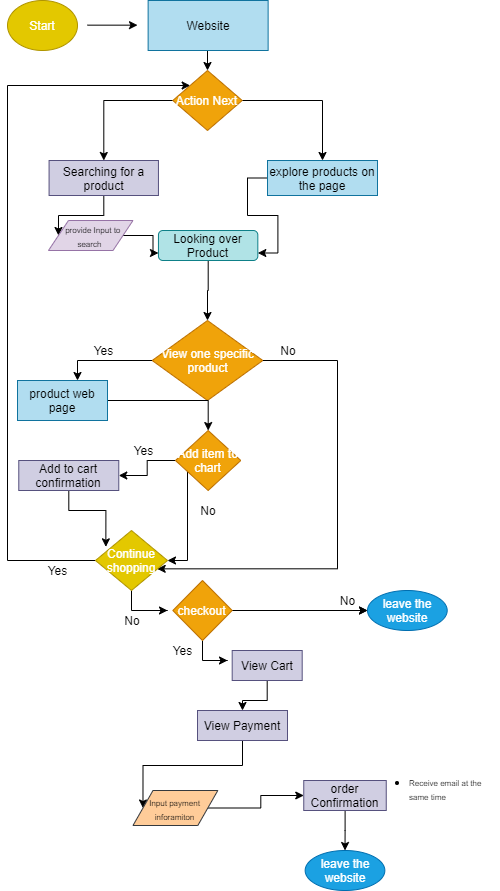

The diagram above was exported from draw.io. Its source (the exported page's mxGraphModel, read from the mxfile embedded in the PNG):
<mxGraphModel dx="505" dy="430" grid="1" gridSize="10" guides="1" tooltips="1" connect="1" arrows="1" fold="1" page="1" pageScale="1" pageWidth="850" pageHeight="1100" math="0" shadow="0">
  <root>
    <mxCell id="0" />
    <mxCell id="1" parent="0" />
    <mxCell id="4" value="" style="endArrow=classic;html=1;" parent="1" edge="1">
      <mxGeometry width="50" height="50" relative="1" as="geometry">
        <mxPoint x="90" y="34.66" as="sourcePoint" />
        <mxPoint x="140" y="34.66" as="targetPoint" />
      </mxGeometry>
    </mxCell>
    <mxCell id="18" value="Start" style="ellipse;whiteSpace=wrap;html=1;fillColor=#e3c800;strokeColor=#B09500;fontColor=#ffffff;" parent="1" vertex="1">
      <mxGeometry x="10" y="10" width="70" height="50" as="geometry" />
    </mxCell>
    <mxCell id="68" style="edgeStyle=orthogonalEdgeStyle;rounded=0;orthogonalLoop=1;jettySize=auto;html=1;entryX=0.5;entryY=0;entryDx=0;entryDy=0;" parent="1" source="19" target="30" edge="1">
      <mxGeometry relative="1" as="geometry">
        <Array as="points">
          <mxPoint x="211" y="80" />
        </Array>
      </mxGeometry>
    </mxCell>
    <mxCell id="19" value="Website" style="rounded=0;whiteSpace=wrap;html=1;fillColor=#b1ddf0;strokeColor=#10739e;" parent="1" vertex="1">
      <mxGeometry x="150.63" y="10" width="120" height="50" as="geometry" />
    </mxCell>
    <mxCell id="112" style="edgeStyle=orthogonalEdgeStyle;rounded=0;orthogonalLoop=1;jettySize=auto;html=1;entryX=0;entryY=0.5;entryDx=0;entryDy=0;" parent="1" source="28" target="111" edge="1">
      <mxGeometry relative="1" as="geometry" />
    </mxCell>
    <mxCell id="28" value="&lt;span&gt;Searching for a product&lt;/span&gt;" style="rounded=0;whiteSpace=wrap;html=1;fillColor=#d0cee2;strokeColor=#56517e;" parent="1" vertex="1">
      <mxGeometry x="51.580000000000005" y="170" width="109.37" height="35" as="geometry" />
    </mxCell>
    <mxCell id="73" style="edgeStyle=orthogonalEdgeStyle;rounded=0;orthogonalLoop=1;jettySize=auto;html=1;entryX=1;entryY=0.75;entryDx=0;entryDy=0;" parent="1" source="29" target="70" edge="1">
      <mxGeometry relative="1" as="geometry" />
    </mxCell>
    <mxCell id="29" value="&lt;span&gt;explore products on the page&lt;/span&gt;" style="rounded=0;whiteSpace=wrap;html=1;fillColor=#b1ddf0;strokeColor=#10739e;" parent="1" vertex="1">
      <mxGeometry x="270" y="170" width="110" height="35" as="geometry" />
    </mxCell>
    <mxCell id="36" style="edgeStyle=orthogonalEdgeStyle;rounded=0;orthogonalLoop=1;jettySize=auto;html=1;" parent="1" source="30" target="28" edge="1">
      <mxGeometry relative="1" as="geometry" />
    </mxCell>
    <mxCell id="37" style="edgeStyle=orthogonalEdgeStyle;rounded=0;orthogonalLoop=1;jettySize=auto;html=1;entryX=0.5;entryY=0;entryDx=0;entryDy=0;" parent="1" source="30" target="29" edge="1">
      <mxGeometry relative="1" as="geometry" />
    </mxCell>
    <mxCell id="30" value="Action Next" style="rhombus;whiteSpace=wrap;html=1;fillColor=#f0a30a;strokeColor=#BD7000;fontColor=#ffffff;" parent="1" vertex="1">
      <mxGeometry x="175.32" y="80" width="69.37" height="60" as="geometry" />
    </mxCell>
    <mxCell id="33" value="" style="edgeStyle=orthogonalEdgeStyle;rounded=0;orthogonalLoop=1;jettySize=auto;html=1;" parent="1" source="31" target="32" edge="1">
      <mxGeometry relative="1" as="geometry">
        <Array as="points">
          <mxPoint x="80" y="370" />
        </Array>
      </mxGeometry>
    </mxCell>
    <mxCell id="115" style="edgeStyle=orthogonalEdgeStyle;rounded=0;orthogonalLoop=1;jettySize=auto;html=1;entryX=0.857;entryY=0.639;entryDx=0;entryDy=0;entryPerimeter=0;" edge="1" parent="1" source="31" target="114">
      <mxGeometry relative="1" as="geometry">
        <mxPoint x="310" y="590" as="targetPoint" />
        <Array as="points">
          <mxPoint x="340" y="370" />
          <mxPoint x="340" y="578" />
        </Array>
      </mxGeometry>
    </mxCell>
    <mxCell id="31" value="&lt;span&gt;View one specific product&lt;/span&gt;" style="rhombus;whiteSpace=wrap;html=1;fillColor=#f0a30a;strokeColor=#BD7000;fontColor=#ffffff;" parent="1" vertex="1">
      <mxGeometry x="154.69" y="330" width="110.63" height="80" as="geometry" />
    </mxCell>
    <mxCell id="78" style="edgeStyle=orthogonalEdgeStyle;rounded=0;orthogonalLoop=1;jettySize=auto;html=1;" parent="1" source="32" target="35" edge="1">
      <mxGeometry relative="1" as="geometry" />
    </mxCell>
    <mxCell id="32" value="product web page" style="whiteSpace=wrap;html=1;fillColor=#b1ddf0;strokeColor=#10739e;" parent="1" vertex="1">
      <mxGeometry x="20" y="390" width="90" height="40" as="geometry" />
    </mxCell>
    <mxCell id="34" value="Yes" style="text;html=1;align=center;verticalAlign=middle;resizable=0;points=[];autosize=1;" parent="1" vertex="1">
      <mxGeometry x="91.27" y="350" width="30" height="20" as="geometry" />
    </mxCell>
    <mxCell id="91" style="edgeStyle=orthogonalEdgeStyle;rounded=0;orthogonalLoop=1;jettySize=auto;html=1;entryX=1;entryY=0.5;entryDx=0;entryDy=0;" parent="1" source="35" target="43" edge="1">
      <mxGeometry relative="1" as="geometry" />
    </mxCell>
    <mxCell id="97" style="edgeStyle=orthogonalEdgeStyle;rounded=0;orthogonalLoop=1;jettySize=auto;html=1;entryX=1;entryY=0.5;entryDx=0;entryDy=0;" parent="1" source="35" target="114" edge="1">
      <mxGeometry relative="1" as="geometry">
        <mxPoint x="190" y="560" as="targetPoint" />
        <Array as="points">
          <mxPoint x="190" y="570" />
        </Array>
      </mxGeometry>
    </mxCell>
    <mxCell id="35" value="Add item to chart" style="rhombus;whiteSpace=wrap;html=1;fillColor=#f0a30a;strokeColor=#BD7000;fontColor=#ffffff;" parent="1" vertex="1">
      <mxGeometry x="177.98000000000002" y="440" width="65.32" height="60" as="geometry" />
    </mxCell>
    <mxCell id="98" style="edgeStyle=orthogonalEdgeStyle;rounded=0;orthogonalLoop=1;jettySize=auto;html=1;entryX=0.144;entryY=0.272;entryDx=0;entryDy=0;entryPerimeter=0;" parent="1" source="43" target="114" edge="1">
      <mxGeometry relative="1" as="geometry">
        <mxPoint x="105" y="530" as="targetPoint" />
      </mxGeometry>
    </mxCell>
    <mxCell id="43" value="Add to cart confirmation" style="rounded=0;whiteSpace=wrap;html=1;fillColor=#d0cee2;strokeColor=#56517e;" parent="1" vertex="1">
      <mxGeometry x="21.270000000000003" y="470" width="100" height="30" as="geometry" />
    </mxCell>
    <mxCell id="47" value="" style="edgeStyle=orthogonalEdgeStyle;rounded=0;orthogonalLoop=1;jettySize=auto;html=1;" parent="1" source="45" target="46" edge="1">
      <mxGeometry relative="1" as="geometry" />
    </mxCell>
    <mxCell id="48" value="" style="edgeStyle=orthogonalEdgeStyle;rounded=0;orthogonalLoop=1;jettySize=auto;html=1;" parent="1" source="45" target="46" edge="1">
      <mxGeometry relative="1" as="geometry" />
    </mxCell>
    <mxCell id="100" style="edgeStyle=orthogonalEdgeStyle;rounded=0;orthogonalLoop=1;jettySize=auto;html=1;" parent="1" source="45" edge="1">
      <mxGeometry relative="1" as="geometry">
        <mxPoint x="230" y="670" as="targetPoint" />
      </mxGeometry>
    </mxCell>
    <mxCell id="45" value="checkout" style="rhombus;whiteSpace=wrap;html=1;fillColor=#f0a30a;strokeColor=#BD7000;fontColor=#ffffff;" parent="1" vertex="1">
      <mxGeometry x="175.32" y="590" width="59.37" height="60" as="geometry" />
    </mxCell>
    <mxCell id="46" value="leave the website" style="ellipse;whiteSpace=wrap;html=1;fillColor=#1ba1e2;strokeColor=#006EAF;fontColor=#ffffff;" parent="1" vertex="1">
      <mxGeometry x="370" y="600" width="79.69" height="40" as="geometry" />
    </mxCell>
    <mxCell id="49" value="No" style="text;html=1;align=center;verticalAlign=middle;resizable=0;points=[];autosize=1;" parent="1" vertex="1">
      <mxGeometry x="335" y="600" width="30" height="20" as="geometry" />
    </mxCell>
    <mxCell id="56" style="edgeStyle=orthogonalEdgeStyle;rounded=0;orthogonalLoop=1;jettySize=auto;html=1;entryX=0.5;entryY=0;entryDx=0;entryDy=0;" parent="1" source="54" target="55" edge="1">
      <mxGeometry relative="1" as="geometry" />
    </mxCell>
    <mxCell id="54" value="View Cart" style="whiteSpace=wrap;html=1;fillColor=#d0cee2;strokeColor=#56517e;" parent="1" vertex="1">
      <mxGeometry x="234.69" y="660" width="70" height="30" as="geometry" />
    </mxCell>
    <mxCell id="108" style="edgeStyle=orthogonalEdgeStyle;rounded=0;orthogonalLoop=1;jettySize=auto;html=1;entryX=0;entryY=0.5;entryDx=0;entryDy=0;" parent="1" source="55" target="107" edge="1">
      <mxGeometry relative="1" as="geometry" />
    </mxCell>
    <mxCell id="55" value="View Payment" style="rounded=0;whiteSpace=wrap;html=1;fillColor=#d0cee2;strokeColor=#56517e;" parent="1" vertex="1">
      <mxGeometry x="200" y="720" width="90" height="30" as="geometry" />
    </mxCell>
    <mxCell id="65" value="" style="edgeStyle=orthogonalEdgeStyle;rounded=0;orthogonalLoop=1;jettySize=auto;html=1;" parent="1" source="60" target="64" edge="1">
      <mxGeometry relative="1" as="geometry" />
    </mxCell>
    <mxCell id="60" value="order Confirmation" style="whiteSpace=wrap;html=1;rounded=0;fillColor=#d0cee2;strokeColor=#56517e;" parent="1" vertex="1">
      <mxGeometry x="306.25" y="790" width="82.5" height="30" as="geometry" />
    </mxCell>
    <mxCell id="63" value="&lt;ul&gt;&lt;li&gt;&lt;font style=&quot;font-size: 8px&quot;&gt;Receive email at the same time&lt;/font&gt;&lt;/li&gt;&lt;/ul&gt;" style="text;strokeColor=none;fillColor=none;html=1;whiteSpace=wrap;verticalAlign=middle;overflow=hidden;" parent="1" vertex="1">
      <mxGeometry x="370" y="770" width="132" height="50" as="geometry" />
    </mxCell>
    <mxCell id="64" value="leave the website" style="ellipse;whiteSpace=wrap;html=1;fillColor=#1ba1e2;strokeColor=#006EAF;fontColor=#ffffff;" parent="1" vertex="1">
      <mxGeometry x="307.65999999999997" y="860" width="79.69" height="40" as="geometry" />
    </mxCell>
    <mxCell id="74" style="edgeStyle=orthogonalEdgeStyle;rounded=0;orthogonalLoop=1;jettySize=auto;html=1;" parent="1" source="70" target="31" edge="1">
      <mxGeometry relative="1" as="geometry" />
    </mxCell>
    <mxCell id="70" value="Looking over Product" style="rounded=1;whiteSpace=wrap;html=1;fillColor=#b0e3e6;strokeColor=#0e8088;" parent="1" vertex="1">
      <mxGeometry x="160.95" y="240" width="99.37" height="30" as="geometry" />
    </mxCell>
    <mxCell id="77" value="No" style="text;html=1;strokeColor=none;fillColor=none;align=center;verticalAlign=middle;whiteSpace=wrap;rounded=0;" parent="1" vertex="1">
      <mxGeometry x="270.63" y="350" width="40" height="20" as="geometry" />
    </mxCell>
    <mxCell id="85" value="Yes" style="text;html=1;align=center;verticalAlign=middle;resizable=0;points=[];autosize=1;" parent="1" vertex="1">
      <mxGeometry x="130.95000000000002" y="450" width="30" height="20" as="geometry" />
    </mxCell>
    <mxCell id="87" value="No" style="text;html=1;strokeColor=none;fillColor=none;align=center;verticalAlign=middle;whiteSpace=wrap;rounded=0;" parent="1" vertex="1">
      <mxGeometry x="190.64" y="510" width="40" height="20" as="geometry" />
    </mxCell>
    <mxCell id="102" value="Yes" style="text;html=1;align=center;verticalAlign=middle;resizable=0;points=[];autosize=1;" parent="1" vertex="1">
      <mxGeometry x="170" y="650" width="30" height="20" as="geometry" />
    </mxCell>
    <mxCell id="110" style="edgeStyle=orthogonalEdgeStyle;rounded=0;orthogonalLoop=1;jettySize=auto;html=1;entryX=0;entryY=0.5;entryDx=0;entryDy=0;" parent="1" source="107" target="60" edge="1">
      <mxGeometry relative="1" as="geometry" />
    </mxCell>
    <mxCell id="107" value="&lt;span style=&quot;font-family: &amp;#34;helvetica&amp;#34; ; font-size: 8px&quot;&gt;&lt;font color=&quot;#000000&quot;&gt;Input payment inforamiton&lt;/font&gt;&lt;/span&gt;" style="shape=parallelogram;perimeter=parallelogramPerimeter;whiteSpace=wrap;html=1;fixedSize=1;fillColor=#ffcc99;strokeColor=#36393d;" parent="1" vertex="1">
      <mxGeometry x="135.48" y="800" width="84.84" height="35" as="geometry" />
    </mxCell>
    <mxCell id="113" style="edgeStyle=orthogonalEdgeStyle;rounded=0;orthogonalLoop=1;jettySize=auto;html=1;entryX=0;entryY=0.75;entryDx=0;entryDy=0;" parent="1" source="111" target="70" edge="1">
      <mxGeometry relative="1" as="geometry" />
    </mxCell>
    <mxCell id="111" value="&lt;span style=&quot;font-size: 8px&quot;&gt;&amp;nbsp; provide Input to search&amp;nbsp;&lt;/span&gt;" style="shape=parallelogram;perimeter=parallelogramPerimeter;whiteSpace=wrap;html=1;fixedSize=1;fillColor=#e1d5e7;strokeColor=#9673a6;fontColor=#000000;" parent="1" vertex="1">
      <mxGeometry x="50.959999999999994" y="230" width="84.52" height="30" as="geometry" />
    </mxCell>
    <mxCell id="117" style="edgeStyle=orthogonalEdgeStyle;rounded=0;orthogonalLoop=1;jettySize=auto;html=1;" edge="1" parent="1" source="114">
      <mxGeometry relative="1" as="geometry">
        <mxPoint x="170" y="620" as="targetPoint" />
      </mxGeometry>
    </mxCell>
    <mxCell id="119" style="edgeStyle=orthogonalEdgeStyle;rounded=0;orthogonalLoop=1;jettySize=auto;html=1;entryX=0;entryY=0;entryDx=0;entryDy=0;" edge="1" parent="1" source="114" target="30">
      <mxGeometry relative="1" as="geometry">
        <mxPoint x="10" y="90" as="targetPoint" />
        <Array as="points">
          <mxPoint x="10" y="570" />
          <mxPoint x="10" y="95" />
        </Array>
      </mxGeometry>
    </mxCell>
    <mxCell id="114" value="&lt;span&gt;Continue shopping&lt;/span&gt;" style="rhombus;whiteSpace=wrap;html=1;fillColor=#e3c800;strokeColor=#B09500;fontColor=#ffffff;" vertex="1" parent="1">
      <mxGeometry x="97.98" y="540" width="72.02" height="60" as="geometry" />
    </mxCell>
    <mxCell id="116" value="Yes" style="text;html=1;align=center;verticalAlign=middle;resizable=0;points=[];autosize=1;" vertex="1" parent="1">
      <mxGeometry x="45.000000000000014" y="570" width="30" height="20" as="geometry" />
    </mxCell>
    <mxCell id="118" value="No" style="text;html=1;strokeColor=none;fillColor=none;align=center;verticalAlign=middle;whiteSpace=wrap;rounded=0;" vertex="1" parent="1">
      <mxGeometry x="114.69" y="620" width="40" height="20" as="geometry" />
    </mxCell>
  </root>
</mxGraphModel>